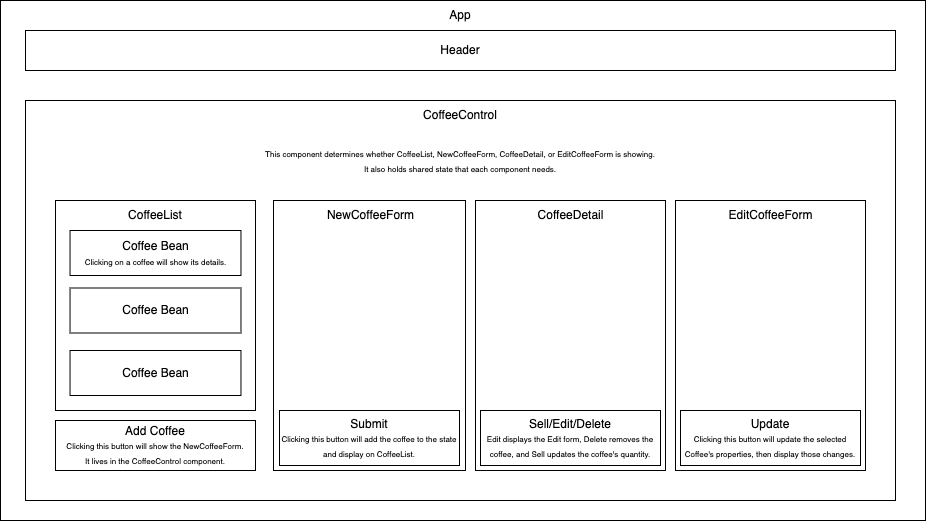

The diagram above was exported from draw.io. Its source (the exported page's mxGraphModel, read from the mxfile embedded in the PNG):
<mxGraphModel dx="1186" dy="770" grid="1" gridSize="10" guides="1" tooltips="1" connect="1" arrows="1" fold="1" page="1" pageScale="1" pageWidth="850" pageHeight="1100" math="0" shadow="0">
  <root>
    <mxCell id="0" />
    <mxCell id="1" parent="0" />
    <mxCell id="LDw4ofuUvNK-pxXH_5hT-42" value="" style="rounded=0;whiteSpace=wrap;html=1;" vertex="1" parent="1">
      <mxGeometry x="105" y="240" width="925" height="520" as="geometry" />
    </mxCell>
    <mxCell id="LDw4ofuUvNK-pxXH_5hT-2" value="Header" style="rounded=0;whiteSpace=wrap;html=1;" vertex="1" parent="1">
      <mxGeometry x="130" y="270" width="870" height="40" as="geometry" />
    </mxCell>
    <mxCell id="LDw4ofuUvNK-pxXH_5hT-3" value="App" style="text;html=1;strokeColor=none;fillColor=none;align=center;verticalAlign=middle;whiteSpace=wrap;rounded=0;" vertex="1" parent="1">
      <mxGeometry x="535" y="240" width="60" height="30" as="geometry" />
    </mxCell>
    <mxCell id="LDw4ofuUvNK-pxXH_5hT-4" value="" style="rounded=0;whiteSpace=wrap;html=1;" vertex="1" parent="1">
      <mxGeometry x="130" y="340" width="870" height="400" as="geometry" />
    </mxCell>
    <mxCell id="LDw4ofuUvNK-pxXH_5hT-5" value="" style="rounded=0;whiteSpace=wrap;html=1;" vertex="1" parent="1">
      <mxGeometry x="160" y="440" width="200" height="210" as="geometry" />
    </mxCell>
    <mxCell id="LDw4ofuUvNK-pxXH_5hT-6" value="CoffeeControl" style="text;html=1;strokeColor=none;fillColor=none;align=center;verticalAlign=middle;whiteSpace=wrap;rounded=0;" vertex="1" parent="1">
      <mxGeometry x="535" y="340" width="60" height="30" as="geometry" />
    </mxCell>
    <mxCell id="LDw4ofuUvNK-pxXH_5hT-7" value="CoffeeList" style="text;html=1;strokeColor=none;fillColor=none;align=center;verticalAlign=middle;whiteSpace=wrap;rounded=0;" vertex="1" parent="1">
      <mxGeometry x="230" y="440" width="60" height="30" as="geometry" />
    </mxCell>
    <mxCell id="LDw4ofuUvNK-pxXH_5hT-8" value="Coffee Bean&lt;br&gt;&lt;font style=&quot;font-size: 8px;&quot;&gt;Clicking on a coffee will show its details.&lt;/font&gt;" style="rounded=0;whiteSpace=wrap;html=1;" vertex="1" parent="1">
      <mxGeometry x="174.53" y="470" width="170.94" height="45" as="geometry" />
    </mxCell>
    <mxCell id="LDw4ofuUvNK-pxXH_5hT-15" value="Add Coffee&lt;br&gt;&lt;font style=&quot;font-size: 8px;&quot;&gt;Clicking this button will show the NewCoffeeForm. &lt;br&gt;It lives in the CoffeeControl component.&lt;/font&gt;" style="rounded=0;whiteSpace=wrap;html=1;" vertex="1" parent="1">
      <mxGeometry x="160" y="660" width="200" height="50" as="geometry" />
    </mxCell>
    <mxCell id="LDw4ofuUvNK-pxXH_5hT-16" value="" style="rounded=0;whiteSpace=wrap;html=1;" vertex="1" parent="1">
      <mxGeometry x="378" y="440" width="192" height="270" as="geometry" />
    </mxCell>
    <mxCell id="LDw4ofuUvNK-pxXH_5hT-17" value="NewCoffeeForm" style="text;html=1;strokeColor=none;fillColor=none;align=center;verticalAlign=middle;whiteSpace=wrap;rounded=0;" vertex="1" parent="1">
      <mxGeometry x="458.75" y="440" width="32.5" height="30" as="geometry" />
    </mxCell>
    <mxCell id="LDw4ofuUvNK-pxXH_5hT-19" value="Submit&lt;br&gt;&lt;font style=&quot;font-size: 8px;&quot;&gt;Clicking this button will add the coffee to the state and display on CoffeeList.&lt;/font&gt;" style="rounded=0;whiteSpace=wrap;html=1;" vertex="1" parent="1">
      <mxGeometry x="384" y="650" width="180" height="55" as="geometry" />
    </mxCell>
    <mxCell id="LDw4ofuUvNK-pxXH_5hT-20" value="" style="rounded=0;whiteSpace=wrap;html=1;" vertex="1" parent="1">
      <mxGeometry x="580" y="440" width="190" height="270" as="geometry" />
    </mxCell>
    <mxCell id="LDw4ofuUvNK-pxXH_5hT-21" value="CoffeeDetail" style="text;html=1;strokeColor=none;fillColor=none;align=center;verticalAlign=middle;whiteSpace=wrap;rounded=0;" vertex="1" parent="1">
      <mxGeometry x="630.62" y="440" width="88.75" height="30" as="geometry" />
    </mxCell>
    <mxCell id="LDw4ofuUvNK-pxXH_5hT-39" value="&lt;font style=&quot;font-size: 8px;&quot;&gt;This component determines whether CoffeeList, NewCoffeeForm, CoffeeDetail, or EditCoffeeForm is showing.&lt;br&gt;It also holds shared state that each component needs.&lt;/font&gt;" style="text;html=1;strokeColor=none;fillColor=none;align=center;verticalAlign=middle;whiteSpace=wrap;rounded=0;" vertex="1" parent="1">
      <mxGeometry x="335" y="370" width="460" height="60" as="geometry" />
    </mxCell>
    <mxCell id="LDw4ofuUvNK-pxXH_5hT-43" value="Coffee Bean" style="rounded=0;whiteSpace=wrap;html=1;" vertex="1" parent="1">
      <mxGeometry x="174.53" y="527.5" width="170.94" height="45" as="geometry" />
    </mxCell>
    <mxCell id="LDw4ofuUvNK-pxXH_5hT-44" value="Coffee Bean" style="rounded=0;whiteSpace=wrap;html=1;" vertex="1" parent="1">
      <mxGeometry x="174.53" y="590" width="170.94" height="45" as="geometry" />
    </mxCell>
    <mxCell id="LDw4ofuUvNK-pxXH_5hT-47" value="&lt;font style=&quot;&quot;&gt;Sell/Edit/Delete&lt;br&gt;&lt;/font&gt;&lt;span style=&quot;font-size: 8px;&quot;&gt;Edit displays the Edit form, Delete removes the coffee, and Sell updates the coffee's quantity.&lt;/span&gt;" style="rounded=0;whiteSpace=wrap;html=1;" vertex="1" parent="1">
      <mxGeometry x="585" y="650" width="180" height="55" as="geometry" />
    </mxCell>
    <mxCell id="LDw4ofuUvNK-pxXH_5hT-48" value="" style="rounded=0;whiteSpace=wrap;html=1;" vertex="1" parent="1">
      <mxGeometry x="780" y="440" width="190" height="270" as="geometry" />
    </mxCell>
    <mxCell id="LDw4ofuUvNK-pxXH_5hT-49" value="EditCoffeeForm" style="text;html=1;strokeColor=none;fillColor=none;align=center;verticalAlign=middle;whiteSpace=wrap;rounded=0;" vertex="1" parent="1">
      <mxGeometry x="830.62" y="440" width="88.75" height="30" as="geometry" />
    </mxCell>
    <mxCell id="LDw4ofuUvNK-pxXH_5hT-50" value="Update&lt;br&gt;&lt;span style=&quot;font-size: 8px;&quot;&gt;Clicking this button will update the selected Coffee's properties, then display those changes.&lt;/span&gt;" style="rounded=0;whiteSpace=wrap;html=1;" vertex="1" parent="1">
      <mxGeometry x="785" y="650" width="180" height="55" as="geometry" />
    </mxCell>
  </root>
</mxGraphModel>